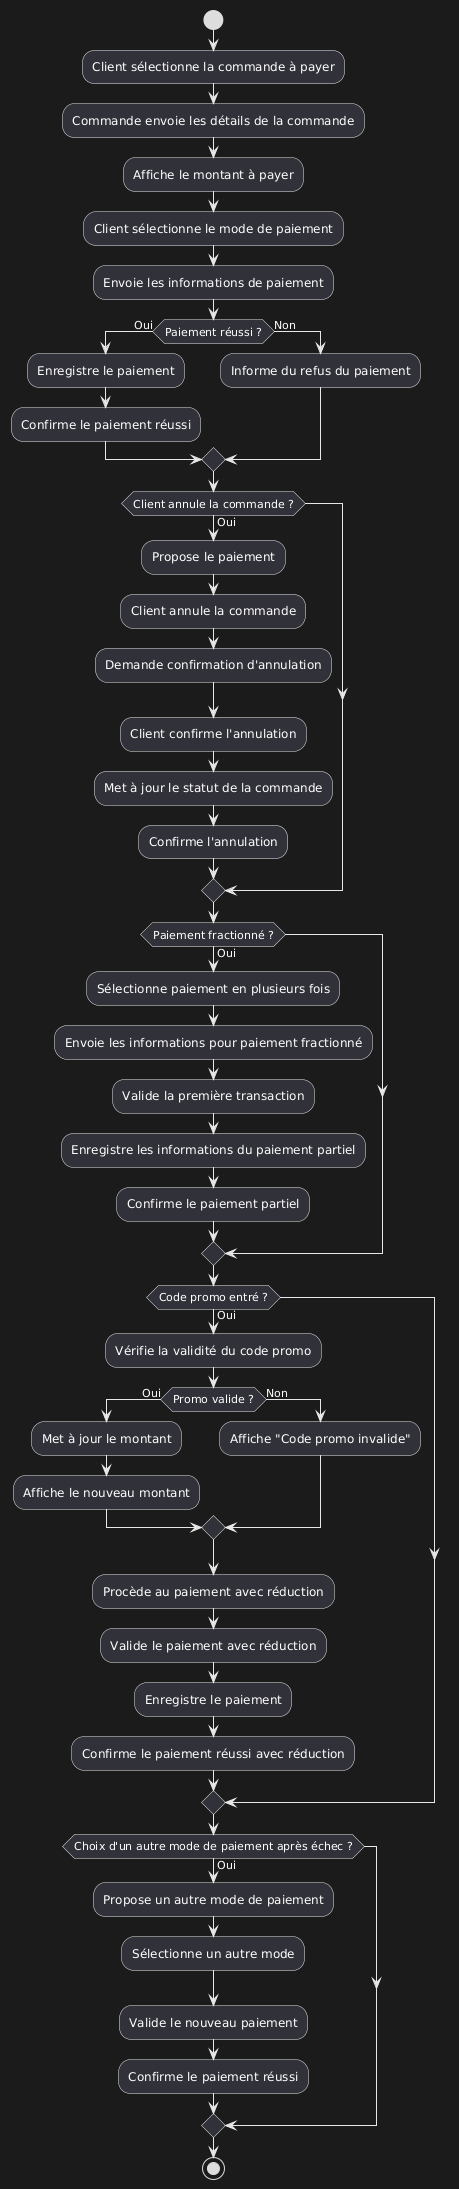

The diagram above was rendered by PlantUML. Its source (embedded in the PNG):
@startuml
start

:Client sélectionne la commande à payer;
:Commande envoie les détails de la commande;
:Affiche le montant à payer;

:Client sélectionne le mode de paiement;

:Envoie les informations de paiement;

if (Paiement réussi ?) then (Oui)
    :Enregistre le paiement;
    :Confirme le paiement réussi;
else (Non)
    :Informe du refus du paiement;
endif

if (Client annule la commande ?) then (Oui)
    :Propose le paiement;
    :Client annule la commande;
    :Demande confirmation d'annulation;
    :Client confirme l'annulation;
    :Met à jour le statut de la commande;
    :Confirme l'annulation;
endif

if (Paiement fractionné ?) then (Oui)
    :Sélectionne paiement en plusieurs fois;
    :Envoie les informations pour paiement fractionné;
    :Valide la première transaction;
    :Enregistre les informations du paiement partiel;
    :Confirme le paiement partiel;
endif

if (Code promo entré ?) then (Oui)
    :Vérifie la validité du code promo;
    if (Promo valide ?) then (Oui)
        :Met à jour le montant;
        :Affiche le nouveau montant;
    else (Non)
        :Affiche "Code promo invalide";
    endif
    :Procède au paiement avec réduction;
    :Valide le paiement avec réduction;
    :Enregistre le paiement;
    :Confirme le paiement réussi avec réduction;
endif

if (Choix d'un autre mode de paiement après échec ?) then (Oui)
    :Propose un autre mode de paiement;
    :Sélectionne un autre mode;
    :Valide le nouveau paiement;
    :Confirme le paiement réussi;
endif

stop
@enduml